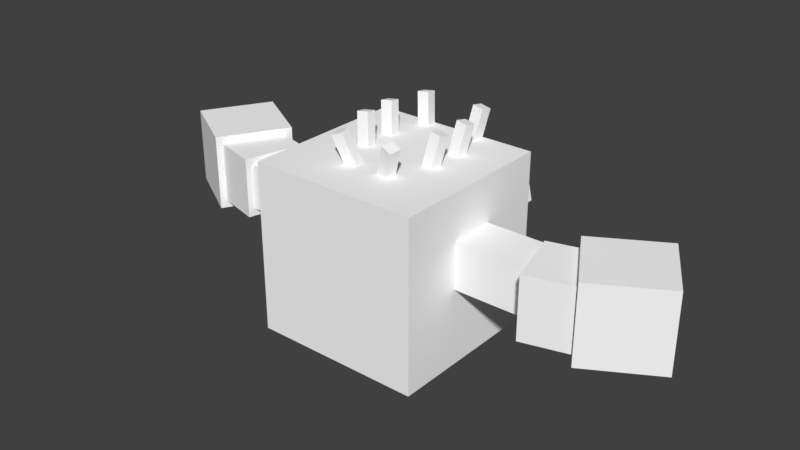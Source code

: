 # Source: geodude_alola.blend  (saved by Blender 2.78.0; exported with 4.5.12 LTS)
import bpy
from mathutils import Matrix  # noqa: F401  (used for matrix-valued properties, if any)

bpy.ops.wm.read_factory_settings(use_empty=True)
scene = bpy.context.scene
scene.name = 'Scene'

# ---- collections
col_collection_1 = bpy.data.collections.new('Collection 1'); scene.collection.children.link(col_collection_1)

# ---- materials (node trees are filled in below, after node groups)
mat_default = bpy.data.materials.new('Default')
mat_default.alpha_threshold = 0.0
mat_default.use_transparent_shadow = False
mat_default.diffuse_color = (1.0, 1.0, 1.0, 1.0)
mat_default.roughness = 0.5

# ---- material node trees

# ---- world
world_world = bpy.data.worlds.new('World'); scene.world = world_world
world_world.color = (0.05088, 0.05088, 0.05088)
world_world.use_sun_shadow = False
world_world.sun_shadow_jitter_overblur = 0.0
world_world.cycles.sampling_method = 'MANUAL'

# ---- meshes
me_head = bpy.data.meshes.new('head')
me_head.from_pydata([(0.6635, 0.6635, -0.7246), (-0.6635, 0.6635, -0.7246), (-0.6635, 0.6635, 0.6024), (0.6635, 0.6635, 0.6024), (-0.6635, -0.6635, -0.7246), (0.6635, -0.6635, -0.7246), (0.6635, -0.6635, 0.6024), (-0.6635, -0.6635, 0.6024)], [], [(0, 1, 2, 3), (4, 5, 6, 7), (3, 2, 7, 6), (5, 4, 1, 0), (5, 0, 3, 6), (1, 4, 7, 2)])
me_head.polygons.foreach_set('use_smooth', [True] * 6)
_k = set([(0, 1), (0, 3), (0, 5), (1, 2), (1, 4), (2, 3), (2, 7), (3, 6), (4, 5), (4, 7), (5, 6), (6, 7)])
me_head.attributes.new('sharp_edge', 'BOOLEAN', 'EDGE').data.foreach_set('value', [ (min(e.vertices), max(e.vertices)) in _k for e in me_head.edges])
_uv = me_head.uv_layers.new(name='UVW')
_uv.uv.foreach_set('vector', [0.1719, 0.3125, 0.3438, 0.3125, 0.3438, 0.6562, 0.1719, 0.6562, 0.5156, 0.3125, 0.6875, 0.3125, 0.6875, 0.6562, 0.5156, 0.6562, 0.1719, 0.6562, 0.3438, 0.6562, 0.3438, 1.0, 0.1719, 1.0, 0.3438, 0.6562, 0.5156, 0.6562, 0.5156, 1.0, 0.3438, 1.0, 0.0, 0.3125, 0.1719, 0.3125, 0.1719, 0.6562, 0.0, 0.6562, 0.3438, 0.3125, 0.5156, 0.3125, 0.5156, 0.6562, 0.3438, 0.6562])
me_head.materials.append(mat_default)
me_head.use_remesh_preserve_volume = False
me_head.use_remesh_preserve_attributes = False
me_head.use_mirror_vertex_groups = False
me_head.update()
me_head.normals_split_custom_set([tuple(v) for v in zip(*[iter([0.0, 1.0, 1.692e-07, 0.0, 1.0, 1.692e-07, 0.0, 1.0, 1.692e-07, 0.0, 1.0, 1.692e-07, 0.0, -1.0, -1.692e-07, 0.0, -1.0, -1.692e-07, 0.0, -1.0, -1.692e-07, 0.0, -1.0, -1.692e-07, 0.0, -1.797e-07, 1.0, 0.0, -1.797e-07, 1.0, 0.0, -1.797e-07, 1.0, 0.0, -1.797e-07, 1.0, 0.0, 1.797e-07, -1.0, 0.0, 1.797e-07, -1.0, 0.0, 1.797e-07, -1.0, 0.0, 1.797e-07, -1.0, 1.0, -1.17e-08, 0.0, 1.0, -1.17e-08, 0.0, 1.0, -1.17e-08, 0.0, 1.0, -1.17e-08, 0.0, -1.0, -1.17e-08, 0.0, -1.0, -1.17e-08, 0.0, -1.0, -1.17e-08, 0.0, -1.0, -1.17e-08, 0.0])] * 3)])
me_leftarm = bpy.data.meshes.new('leftarm')
me_leftarm.from_pydata([(-0.02413, 0.181, -0.1214), (-0.748, 0.181, -0.1214), (-0.748, 0.181, 0.2405), (-0.02413, 0.181, 0.2405), (-0.748, -0.181, -0.1214), (-0.02413, -0.181, -0.1214), (-0.02413, -0.181, 0.2405), (-0.748, -0.181, 0.2405)], [], [(0, 1, 2, 3), (4, 5, 6, 7), (3, 2, 7, 6), (5, 4, 1, 0), (5, 0, 3, 6), (1, 4, 7, 2)])
me_leftarm.polygons.foreach_set('use_smooth', [True] * 6)
_k = set([(0, 1), (0, 3), (0, 5), (1, 2), (1, 4), (2, 3), (2, 7), (3, 6), (4, 5), (4, 7), (5, 6), (6, 7)])
me_leftarm.attributes.new('sharp_edge', 'BOOLEAN', 'EDGE').data.foreach_set('value', [ (min(e.vertices), max(e.vertices)) in _k for e in me_leftarm.edges])
_uv = me_leftarm.uv_layers.new(name='UVW')
_uv.uv.foreach_set('vector', [0.04688, 0.0, 0.1406, 0.0, 0.1406, 0.09375, 0.04688, 0.09375, 0.1875, 0.0, 0.2812, 0.0, 0.2812, 0.09375, 0.1875, 0.09375, 0.04688, 0.09375, 0.1406, 0.09375, 0.1406, 0.1875, 0.04688, 0.1875, 0.1406, 0.09375, 0.2344, 0.09375, 0.2344, 0.1875, 0.1406, 0.1875, 0.0, 0.0, 0.04688, 0.0, 0.04688, 0.09375, 0.0, 0.09375, 0.1406, 0.0, 0.1875, 0.0, 0.1875, 0.09375, 0.1406, 0.09375])
me_leftarm.materials.append(mat_default)
me_leftarm.use_remesh_preserve_volume = False
me_leftarm.use_remesh_preserve_attributes = False
me_leftarm.use_mirror_vertex_groups = False
me_leftarm.update()
me_leftarm.normals_split_custom_set([tuple(v) for v in zip(*[iter([0.0, 1.0, 1.706e-07, 0.0, 1.0, 1.706e-07, 0.0, 1.0, 1.706e-07, 0.0, 1.0, 1.706e-07, 0.0, -1.0, -1.706e-07, 0.0, -1.0, -1.706e-07, 0.0, -1.0, -1.706e-07, 0.0, -1.0, -1.706e-07, 0.0, -1.647e-07, 1.0, 0.0, -1.647e-07, 1.0, 0.0, -1.647e-07, 1.0, 0.0, -1.647e-07, 1.0, 0.0, 1.647e-07, -1.0, 0.0, 1.647e-07, -1.0, 0.0, 1.647e-07, -1.0, 0.0, 1.647e-07, -1.0, 1.0, 3.24e-09, 0.0, 1.0, 3.24e-09, 0.0, 1.0, 3.24e-09, 0.0, 1.0, 3.24e-09, 0.0, -1.0, 1.128e-07, 0.0, -1.0, 1.128e-07, 0.0, -1.0, 1.128e-07, 0.0, -1.0, 1.128e-07, 0.0])] * 3)])
me_leftarm2 = bpy.data.meshes.new('leftarm2')
me_leftarm2.from_pydata([(-1.144, 0.2331, -0.1817), (-1.61, 0.358, -0.1817), (-1.61, 0.358, 0.3008), (-1.144, 0.2331, 0.3008), (-1.735, -0.1082, -0.1817), (-1.269, -0.2331, -0.1817), (-1.269, -0.2331, 0.3008), (-1.735, -0.1082, 0.3008)], [], [(0, 1, 2, 3), (4, 5, 6, 7), (3, 2, 7, 6), (5, 4, 1, 0), (5, 0, 3, 6), (1, 4, 7, 2)])
me_leftarm2.polygons.foreach_set('use_smooth', [True] * 6)
_k = set([(0, 1), (0, 3), (0, 5), (1, 2), (1, 4), (2, 3), (2, 7), (3, 6), (4, 5), (4, 7), (5, 6), (6, 7)])
me_leftarm2.attributes.new('sharp_edge', 'BOOLEAN', 'EDGE').data.foreach_set('value', [ (min(e.vertices), max(e.vertices)) in _k for e in me_leftarm2.edges])
_uv = me_leftarm2.uv_layers.new(name='UVW')
_uv.uv.foreach_set('vector', [0.3438, 0.0, 0.4062, 0.0, 0.4062, 0.125, 0.3438, 0.125, 0.4688, 0.0, 0.5312, 0.0, 0.5312, 0.125, 0.4688, 0.125, 0.3438, 0.125, 0.4062, 0.125, 0.4062, 0.25, 0.3438, 0.25, 0.4062, 0.125, 0.4688, 0.125, 0.4688, 0.25, 0.4062, 0.25, 0.2812, 0.0, 0.3438, 0.0, 0.3438, 0.125, 0.2812, 0.125, 0.4062, 0.0, 0.4688, 0.0, 0.4688, 0.125, 0.4062, 0.125])
me_leftarm2.materials.append(mat_default)
me_leftarm2.use_remesh_preserve_volume = False
me_leftarm2.use_remesh_preserve_attributes = False
me_leftarm2.use_mirror_vertex_groups = False
me_leftarm2.update()
me_leftarm2.normals_split_custom_set([tuple(v) for v in zip(*[iter([0.2588, 0.9659, 1.92e-07, 0.2588, 0.9659, 1.92e-07, 0.2588, 0.9659, 1.92e-07, 0.2588, 0.9659, 1.92e-07, -0.2588, -0.9659, -1.6e-07, -0.2588, -0.9659, -1.6e-07, -0.2588, -0.9659, -1.6e-07, -0.2588, -0.9659, -1.6e-07, -1.12e-07, -1.571e-07, 1.0, -1.12e-07, -1.571e-07, 1.0, -1.12e-07, -1.571e-07, 1.0, -1.12e-07, -1.571e-07, 1.0, 3.999e-08, 1.76e-07, -1.0, 3.999e-08, 1.76e-07, -1.0, 3.999e-08, 1.76e-07, -1.0, 3.999e-08, 1.76e-07, -1.0, 0.9659, -0.2588, -3.996e-08, 0.9659, -0.2588, -3.996e-08, 0.9659, -0.2588, -3.996e-08, 0.9659, -0.2588, -3.996e-08, -0.9659, 0.2588, 4.399e-08, -0.9659, 0.2588, 4.399e-08, -0.9659, 0.2588, 4.399e-08, -0.9659, 0.2588, 4.399e-08])] * 3)])
me_lefthand = bpy.data.meshes.new('lefthand')
me_lefthand.from_pydata([(-1.347, 0.3393, -0.2421), (-1.869, 0.6409, -0.2421), (-1.869, 0.6409, 0.3612), (-1.347, 0.3393, 0.3612), (-2.171, 0.1185, -0.2421), (-1.649, -0.1831, -0.2421), (-1.649, -0.1831, 0.3612), (-2.171, 0.1185, 0.3612)], [], [(0, 1, 2, 3), (4, 5, 6, 7), (3, 2, 7, 6), (5, 4, 1, 0), (5, 0, 3, 6), (1, 4, 7, 2)])
me_lefthand.polygons.foreach_set('use_smooth', [True] * 6)
_k = set([(0, 1), (0, 3), (0, 5), (1, 2), (1, 4), (2, 3), (2, 7), (3, 6), (4, 5), (4, 7), (5, 6), (6, 7)])
me_lefthand.attributes.new('sharp_edge', 'BOOLEAN', 'EDGE').data.foreach_set('value', [ (min(e.vertices), max(e.vertices)) in _k for e in me_lefthand.edges])
_uv = me_lefthand.uv_layers.new(name='UVW')
_uv.uv.foreach_set('vector', [0.7656, 0.6875, 0.8438, 0.6875, 0.8438, 0.8438, 0.7656, 0.8438, 0.9219, 0.6875, 1.0, 0.6875, 1.0, 0.8438, 0.9219, 0.8438, 0.7656, 0.8438, 0.8438, 0.8438, 0.8438, 1.0, 0.7656, 1.0, 0.8438, 0.8438, 0.9219, 0.8438, 0.9219, 1.0, 0.8438, 1.0, 0.6875, 0.6875, 0.7656, 0.6875, 0.7656, 0.8438, 0.6875, 0.8438, 0.8438, 0.6875, 0.9219, 0.6875, 0.9219, 0.8438, 0.8438, 0.8438])
me_lefthand.materials.append(mat_default)
me_lefthand.use_remesh_preserve_volume = False
me_lefthand.use_remesh_preserve_attributes = False
me_lefthand.use_mirror_vertex_groups = False
me_lefthand.update()
me_lefthand.normals_split_custom_set([tuple(v) for v in zip(*[iter([0.5, 0.866, 1.638e-07, 0.5, 0.866, 1.638e-07, 0.5, 0.866, 1.638e-07, 0.5, 0.866, 1.638e-07, -0.5, -0.866, -1.433e-07, -0.5, -0.866, -1.433e-07, -0.5, -0.866, -1.433e-07, -0.5, -0.866, -1.433e-07, 6.143e-08, -1.778e-07, 1.0, 6.143e-08, -1.778e-07, 1.0, 6.143e-08, -1.778e-07, 1.0, 6.143e-08, -1.778e-07, 1.0, 0.0, 1.654e-07, -1.0, 0.0, 1.654e-07, -1.0, 0.0, 1.654e-07, -1.0, 0.0, 1.654e-07, -1.0, 0.866, -0.5, -7.678e-08, 0.866, -0.5, -7.678e-08, 0.866, -0.5, -7.678e-08, 0.866, -0.5, -7.678e-08, -0.866, 0.5, 8.19e-08, -0.866, 0.5, 8.19e-08, -0.866, 0.5, 8.19e-08, -0.866, 0.5, 8.19e-08])] * 3)])
me_rightarm = bpy.data.meshes.new('rightarm')
me_rightarm.from_pydata([(0.748, 0.181, -0.1214), (0.02413, 0.181, -0.1214), (0.02413, 0.181, 0.2405), (0.748, 0.181, 0.2405), (0.02413, -0.181, -0.1214), (0.748, -0.181, -0.1214), (0.748, -0.181, 0.2405), (0.02413, -0.181, 0.2405)], [], [(0, 1, 2, 3), (4, 5, 6, 7), (3, 2, 7, 6), (5, 4, 1, 0), (5, 0, 3, 6), (1, 4, 7, 2)])
me_rightarm.polygons.foreach_set('use_smooth', [True] * 6)
_k = set([(0, 1), (0, 3), (0, 5), (1, 2), (1, 4), (2, 3), (2, 7), (3, 6), (4, 5), (4, 7), (5, 6), (6, 7)])
me_rightarm.attributes.new('sharp_edge', 'BOOLEAN', 'EDGE').data.foreach_set('value', [ (min(e.vertices), max(e.vertices)) in _k for e in me_rightarm.edges])
_uv = me_rightarm.uv_layers.new(name='UVW')
_uv.uv.foreach_set('vector', [0.1406, 0.0, 0.04688, 0.0, 0.04688, 0.09375, 0.1406, 0.09375, 0.2812, 0.0, 0.1875, 0.0, 0.1875, 0.09375, 0.2812, 0.09375, 0.1406, 0.09375, 0.04688, 0.09375, 0.04688, 0.1875, 0.1406, 0.1875, 0.2344, 0.09375, 0.1406, 0.09375, 0.1406, 0.1875, 0.2344, 0.1875, 0.1875, 0.0, 0.1406, 0.0, 0.1406, 0.09375, 0.1875, 0.09375, 0.04688, 0.0, 0.0, 0.0, 0.0, 0.09375, 0.04688, 0.09375])
me_rightarm.materials.append(mat_default)
me_rightarm.use_remesh_preserve_volume = False
me_rightarm.use_remesh_preserve_attributes = False
me_rightarm.use_mirror_vertex_groups = False
me_rightarm.update()
me_rightarm.normals_split_custom_set([tuple(v) for v in zip(*[iter([0.0, 1.0, 1.706e-07, 0.0, 1.0, 1.706e-07, 0.0, 1.0, 1.706e-07, 0.0, 1.0, 1.706e-07, 0.0, -1.0, -1.706e-07, 0.0, -1.0, -1.706e-07, 0.0, -1.0, -1.706e-07, 0.0, -1.0, -1.706e-07, 0.0, -1.647e-07, 1.0, 0.0, -1.647e-07, 1.0, 0.0, -1.647e-07, 1.0, 0.0, -1.647e-07, 1.0, 0.0, 1.647e-07, -1.0, 0.0, 1.647e-07, -1.0, 0.0, 1.647e-07, -1.0, 0.0, 1.647e-07, -1.0, 1.0, 1.128e-07, 0.0, 1.0, 1.128e-07, 0.0, 1.0, 1.128e-07, 0.0, 1.0, 1.128e-07, 0.0, -1.0, 3.24e-09, 0.0, -1.0, 3.24e-09, 0.0, -1.0, 3.24e-09, 0.0, -1.0, 3.24e-09, 0.0])] * 3)])
me_rightarm2 = bpy.data.meshes.new('rightarm2')
me_rightarm2.from_pydata([(1.627, 0.2331, -0.1817), (1.16, 0.1082, -0.1817), (1.16, 0.1082, 0.3008), (1.627, 0.2331, 0.3008), (1.285, -0.358, -0.1817), (1.751, -0.2331, -0.1817), (1.751, -0.2331, 0.3008), (1.285, -0.358, 0.3008)], [], [(0, 1, 2, 3), (4, 5, 6, 7), (3, 2, 7, 6), (5, 4, 1, 0), (5, 0, 3, 6), (1, 4, 7, 2)])
me_rightarm2.polygons.foreach_set('use_smooth', [True] * 6)
_k = set([(0, 1), (0, 3), (0, 5), (1, 2), (1, 4), (2, 3), (2, 7), (3, 6), (4, 5), (4, 7), (5, 6), (6, 7)])
me_rightarm2.attributes.new('sharp_edge', 'BOOLEAN', 'EDGE').data.foreach_set('value', [ (min(e.vertices), max(e.vertices)) in _k for e in me_rightarm2.edges])
_uv = me_rightarm2.uv_layers.new(name='UVW')
_uv.uv.foreach_set('vector', [0.3438, 0.0, 0.4062, 0.0, 0.4062, 0.125, 0.3438, 0.125, 0.4688, 0.0, 0.5312, 0.0, 0.5312, 0.125, 0.4688, 0.125, 0.3438, 0.125, 0.4062, 0.125, 0.4062, 0.25, 0.3438, 0.25, 0.4062, 0.125, 0.4688, 0.125, 0.4688, 0.25, 0.4062, 0.25, 0.2812, 0.0, 0.3438, 0.0, 0.3438, 0.125, 0.2812, 0.125, 0.4062, 0.0, 0.4688, 0.0, 0.4688, 0.125, 0.4062, 0.125])
me_rightarm2.materials.append(mat_default)
me_rightarm2.use_remesh_preserve_volume = False
me_rightarm2.use_remesh_preserve_attributes = False
me_rightarm2.use_mirror_vertex_groups = False
me_rightarm2.update()
me_rightarm2.normals_split_custom_set([tuple(v) for v in zip(*[iter([-0.2588, 0.9659, 1.6e-07, -0.2588, 0.9659, 1.6e-07, -0.2588, 0.9659, 1.6e-07, -0.2588, 0.9659, 1.6e-07, 0.2588, -0.9659, -1.28e-07, 0.2588, -0.9659, -1.28e-07, 0.2588, -0.9659, -1.28e-07, 0.2588, -0.9659, -1.28e-07, 6.399e-08, -1.571e-07, 1.0, 6.399e-08, -1.571e-07, 1.0, 6.399e-08, -1.571e-07, 1.0, 6.399e-08, -1.571e-07, 1.0, 2.4e-08, 1.76e-07, -1.0, 2.4e-08, 1.76e-07, -1.0, 2.4e-08, 1.76e-07, -1.0, 2.4e-08, 1.76e-07, -1.0, 0.9659, 0.2588, 3.996e-08, 0.9659, 0.2588, 3.996e-08, 0.9659, 0.2588, 3.996e-08, 0.9659, 0.2588, 3.996e-08, -0.9659, -0.2588, -4.399e-08, -0.9659, -0.2588, -4.399e-08, -0.9659, -0.2588, -4.399e-08, -0.9659, -0.2588, -4.399e-08])] * 3)])
me_righthand = bpy.data.meshes.new('righthand')
me_righthand.from_pydata([(1.886, 0.516, -0.2421), (1.363, 0.2144, -0.2421), (1.363, 0.2144, 0.3612), (1.886, 0.516, 0.3612), (1.665, -0.308, -0.2421), (2.187, -0.00643, -0.2421), (2.187, -0.00643, 0.3612), (1.665, -0.308, 0.3612)], [], [(0, 1, 2, 3), (4, 5, 6, 7), (3, 2, 7, 6), (5, 4, 1, 0), (5, 0, 3, 6), (1, 4, 7, 2)])
me_righthand.polygons.foreach_set('use_smooth', [True] * 6)
_k = set([(0, 1), (0, 3), (0, 5), (1, 2), (1, 4), (2, 3), (2, 7), (3, 6), (4, 5), (4, 7), (5, 6), (6, 7)])
me_righthand.attributes.new('sharp_edge', 'BOOLEAN', 'EDGE').data.foreach_set('value', [ (min(e.vertices), max(e.vertices)) in _k for e in me_righthand.edges])
_uv = me_righthand.uv_layers.new(name='UVW')
_uv.uv.foreach_set('vector', [0.7656, 0.6875, 0.8438, 0.6875, 0.8438, 0.8438, 0.7656, 0.8438, 0.9219, 0.6875, 1.0, 0.6875, 1.0, 0.8438, 0.9219, 0.8438, 0.7656, 0.8438, 0.8438, 0.8438, 0.8438, 1.0, 0.7656, 1.0, 0.8438, 0.8438, 0.9219, 0.8438, 0.9219, 1.0, 0.8438, 1.0, 0.6875, 0.6875, 0.7656, 0.6875, 0.7656, 0.8438, 0.6875, 0.8438, 0.8438, 0.6875, 0.9219, 0.6875, 0.9219, 0.8438, 0.8438, 0.8438])
me_righthand.materials.append(mat_default)
me_righthand.use_remesh_preserve_volume = False
me_righthand.use_remesh_preserve_attributes = False
me_righthand.use_mirror_vertex_groups = False
me_righthand.update()
me_righthand.normals_split_custom_set([tuple(v) for v in zip(*[iter([-0.5, 0.866, 1.638e-07, -0.5, 0.866, 1.638e-07, -0.5, 0.866, 1.638e-07, -0.5, 0.866, 1.638e-07, 0.5, -0.866, -1.433e-07, 0.5, -0.866, -1.433e-07, 0.5, -0.866, -1.433e-07, 0.5, -0.866, -1.433e-07, 2.048e-08, -1.778e-07, 1.0, 2.048e-08, -1.778e-07, 1.0, 2.048e-08, -1.778e-07, 1.0, 2.048e-08, -1.778e-07, 1.0, 2.048e-08, 1.609e-07, -1.0, 2.048e-08, 1.609e-07, -1.0, 2.048e-08, 1.609e-07, -1.0, 2.048e-08, 1.609e-07, -1.0, 0.866, 0.5, 8.19e-08, 0.866, 0.5, 8.19e-08, 0.866, 0.5, 8.19e-08, 0.866, 0.5, 8.19e-08, -0.866, -0.5, -8.19e-08, -0.866, -0.5, -8.19e-08, -0.866, -0.5, -8.19e-08, -0.866, -0.5, -8.19e-08])] * 3)])
me_stone = bpy.data.meshes.new('stone')
me_stone.from_pydata([(-0.07007, -0.06124, -0.1213), (-0.02661, -0.0142, 0.1498), (0.01867, -0.07177, -0.1337), (0.06213, -0.02473, 0.1374), (0.02661, 0.0142, -0.1498), (0.07007, 0.06124, 0.1213), (-0.06213, 0.02473, -0.1374), (-0.01867, 0.07177, 0.1337), (-0.3857, -0.06124, -0.1213), (-0.4291, -0.0142, 0.1498), (-0.4744, -0.07177, -0.1337), (-0.5179, -0.02473, 0.1374), (-0.4824, 0.0142, -0.1498), (-0.5258, 0.06124, 0.1213), (-0.3936, 0.02473, -0.1374), (-0.4371, 0.07177, 0.1337)], [], [(2, 3, 1, 0), (4, 5, 3, 2), (6, 7, 5, 4), (0, 1, 7, 6), (3, 5, 7, 1), (4, 2, 0, 6), (9, 11, 10, 8), (11, 13, 12, 10), (13, 15, 14, 12), (15, 9, 8, 14), (15, 13, 11, 9), (8, 10, 12, 14)])
me_stone.polygons.foreach_set('use_smooth', [True] * 12)
_k = set([(0, 1), (0, 2), (0, 6), (1, 3), (1, 7), (2, 3), (2, 4), (3, 5), (4, 5), (4, 6), (5, 7), (6, 7), (8, 9), (8, 10), (8, 14), (9, 11), (9, 15), (10, 11), (10, 12), (11, 13), (12, 13), (12, 14), (13, 15), (14, 15)])
me_stone.attributes.new('sharp_edge', 'BOOLEAN', 'EDGE').data.foreach_set('value', [ (min(e.vertices), max(e.vertices)) in _k for e in me_stone.edges])
_uv = me_stone.uv_layers.new(name='UVW')
_uv.uv.foreach_set('vector', [0.9645, 0.5277, 0.9645, 0.5817, 0.9105, 0.5817, 0.9105, 0.5277, 0.9645, 0.5277, 0.9645, 0.5817, 0.9105, 0.5817, 0.9105, 0.5277, 0.9645, 0.5277, 0.9645, 0.5817, 0.9105, 0.5817, 0.9105, 0.5277, 0.9645, 0.5277, 0.9645, 0.5817, 0.9105, 0.5817, 0.9105, 0.5277, 0.9645, 0.5277, 0.9645, 0.5817, 0.9105, 0.5817, 0.9105, 0.5277, 0.9645, 0.5277, 0.9645, 0.5817, 0.9105, 0.5817, 0.9105, 0.5277, 0.9105, 0.5817, 0.9645, 0.5817, 0.9645, 0.5277, 0.9105, 0.5277, 0.9105, 0.5817, 0.9645, 0.5817, 0.9645, 0.5277, 0.9105, 0.5277, 0.9105, 0.5817, 0.9645, 0.5817, 0.9645, 0.5277, 0.9105, 0.5277, 0.9105, 0.5817, 0.9645, 0.5817, 0.9645, 0.5277, 0.9105, 0.5277, 0.9105, 0.5817, 0.9645, 0.5817, 0.9645, 0.5277, 0.9105, 0.5277, 0.9105, 0.5817, 0.9645, 0.5817, 0.9645, 0.5277, 0.9105, 0.5277])
me_stone.materials.append(mat_default)
me_stone.use_remesh_preserve_volume = False
me_stone.use_remesh_preserve_attributes = False
me_stone.use_mirror_vertex_groups = False
me_stone.update()
me_stone.normals_split_custom_set([tuple(v) for v in zip(*[iter([-0.09035, -0.9787, 0.1843, -0.09035, -0.9787, 0.1843, -0.09035, -0.9787, 0.1843, -0.09035, -0.9787, 0.1843, 0.9836, -0.1167, -0.1375, 0.9836, -0.1167, -0.1375, 0.9836, -0.1167, -0.1375, 0.9836, -0.1167, -0.1375, 0.09035, 0.9787, -0.1843, 0.09035, 0.9787, -0.1843, 0.09035, 0.9787, -0.1843, 0.09035, 0.9787, -0.1843, -0.9836, 0.1167, 0.1375, -0.9836, 0.1167, 0.1375, -0.9836, 0.1167, 0.1375, -0.9836, 0.1167, 0.1375, 0.156, 0.1689, 0.9732, 0.156, 0.1689, 0.9732, 0.156, 0.1689, 0.9732, 0.156, 0.1689, 0.9732, -0.156, -0.1689, -0.9732, -0.156, -0.1689, -0.9732, -0.156, -0.1689, -0.9732, -0.156, -0.1689, -0.9732, 0.09035, -0.9787, 0.1843, 0.09035, -0.9787, 0.1843, 0.09035, -0.9787, 0.1843, 0.09035, -0.9787, 0.1843, -0.9836, -0.1167, -0.1375, -0.9836, -0.1167, -0.1375, -0.9836, -0.1167, -0.1375, -0.9836, -0.1167, -0.1375, -0.09035, 0.9787, -0.1843, -0.09035, 0.9787, -0.1843, -0.09035, 0.9787, -0.1843, -0.09035, 0.9787, -0.1843, 0.9836, 0.1167, 0.1375, 0.9836, 0.1167, 0.1375, 0.9836, 0.1167, 0.1375, 0.9836, 0.1167, 0.1375, -0.156, 0.1689, 0.9732, -0.156, 0.1689, 0.9732, -0.156, 0.1689, 0.9732, -0.156, 0.1689, 0.9732, 0.156, -0.1689, -0.9732, 0.156, -0.1689, -0.9732, 0.156, -0.1689, -0.9732, 0.156, -0.1689, -0.9732])] * 3)])
me_untitled_007 = bpy.data.meshes.new('Untitled.007')
me_untitled_007.from_pydata([(-0.09638, -0.009759, -0.1182), (-0.004734, -0.06219, 0.1395), (-0.0132, -0.0231, -0.1505), (0.07845, -0.07553, 0.1073), (0.004734, 0.06219, -0.1395), (0.09638, 0.009759, 0.1182), (-0.07845, 0.07553, -0.1073), (0.0132, 0.0231, 0.1505), (-0.2621, -0.009759, -0.1182), (-0.3538, -0.06219, 0.1395), (-0.3453, -0.0231, -0.1505), (-0.437, -0.07553, 0.1073), (-0.3632, 0.06219, -0.1395), (-0.4549, 0.009759, 0.1182), (-0.2801, 0.07553, -0.1073), (-0.3717, 0.0231, 0.1505)], [], [(2, 3, 1, 0), (4, 5, 3, 2), (6, 7, 5, 4), (0, 1, 7, 6), (3, 5, 7, 1), (4, 2, 0, 6), (9, 11, 10, 8), (11, 13, 12, 10), (13, 15, 14, 12), (15, 9, 8, 14), (15, 13, 11, 9), (8, 10, 12, 14)])
me_untitled_007.polygons.foreach_set('use_smooth', [True] * 12)
_k = set([(0, 1), (0, 2), (0, 6), (1, 3), (1, 7), (2, 3), (2, 4), (3, 5), (4, 5), (4, 6), (5, 7), (6, 7), (8, 9), (8, 10), (8, 14), (9, 11), (9, 15), (10, 11), (10, 12), (11, 13), (12, 13), (12, 14), (13, 15), (14, 15)])
me_untitled_007.attributes.new('sharp_edge', 'BOOLEAN', 'EDGE').data.foreach_set('value', [ (min(e.vertices), max(e.vertices)) in _k for e in me_untitled_007.edges])
_uv = me_untitled_007.uv_layers.new(name='UVW')
_uv.uv.foreach_set('vector', [0.9745, 0.5235, 0.9745, 0.6015, 0.8966, 0.6015, 0.8966, 0.5235, 0.9745, 0.5235, 0.9745, 0.6015, 0.8966, 0.6015, 0.8966, 0.5235, 0.9745, 0.5235, 0.9745, 0.6015, 0.8966, 0.6015, 0.8966, 0.5235, 0.9745, 0.5235, 0.9745, 0.6015, 0.8966, 0.6015, 0.8966, 0.5235, 0.9745, 0.5235, 0.9745, 0.6015, 0.8966, 0.6015, 0.8966, 0.5235, 0.9745, 0.5235, 0.9745, 0.6015, 0.8966, 0.6015, 0.8966, 0.5235, 0.8966, 0.6015, 0.9745, 0.6015, 0.9745, 0.5235, 0.8966, 0.5235, 0.8966, 0.6015, 0.9745, 0.6015, 0.9745, 0.5235, 0.8966, 0.5235, 0.8966, 0.6015, 0.9745, 0.6015, 0.9745, 0.5235, 0.8966, 0.5235, 0.8966, 0.6015, 0.9745, 0.6015, 0.9745, 0.5235, 0.8966, 0.5235, 0.8966, 0.6015, 0.9745, 0.6015, 0.9745, 0.5235, 0.8966, 0.5235, 0.8966, 0.6015, 0.9745, 0.6015, 0.9745, 0.5235, 0.8966, 0.5235])
me_untitled_007.materials.append(mat_default)
me_untitled_007.use_remesh_preserve_volume = False
me_untitled_007.use_remesh_preserve_attributes = False
me_untitled_007.use_mirror_vertex_groups = False
me_untitled_007.update()
me_untitled_007.normals_split_custom_set([tuple(v) for v in zip(*[iter([-0.2042, -0.9709, -0.1249, -0.2042, -0.9709, -0.1249, -0.2042, -0.9709, -0.1249, -0.2042, -0.9709, -0.1249, 0.922, -0.1479, -0.3579, 0.922, -0.1479, -0.3579, 0.922, -0.1479, -0.3579, 0.922, -0.1479, -0.3579, 0.2042, 0.9709, 0.1249, 0.2042, 0.9709, 0.1249, 0.2042, 0.9709, 0.1249, 0.2042, 0.9709, 0.1249, -0.922, 0.1479, 0.3579, -0.922, 0.1479, 0.3579, -0.922, 0.1479, 0.3579, -0.922, 0.1479, 0.3579, 0.329, -0.1882, 0.9254, 0.329, -0.1882, 0.9254, 0.329, -0.1882, 0.9254, 0.329, -0.1882, 0.9254, -0.329, 0.1882, -0.9254, -0.329, 0.1882, -0.9254, -0.329, 0.1882, -0.9254, -0.329, 0.1882, -0.9254, 0.2042, -0.9709, -0.1249, 0.2042, -0.9709, -0.1249, 0.2042, -0.9709, -0.1249, 0.2042, -0.9709, -0.1249, -0.922, -0.1479, -0.3579, -0.922, -0.1479, -0.3579, -0.922, -0.1479, -0.3579, -0.922, -0.1479, -0.3579, -0.2042, 0.9709, 0.1249, -0.2042, 0.9709, 0.1249, -0.2042, 0.9709, 0.1249, -0.2042, 0.9709, 0.1249, 0.922, 0.1479, 0.3579, 0.922, 0.1479, 0.3579, 0.922, 0.1479, 0.3579, 0.922, 0.1479, 0.3579, -0.329, -0.1882, 0.9254, -0.329, -0.1882, 0.9254, -0.329, -0.1882, 0.9254, -0.329, -0.1882, 0.9254, 0.329, 0.1882, -0.9254, 0.329, 0.1882, -0.9254, 0.329, 0.1882, -0.9254, 0.329, 0.1882, -0.9254])] * 3)])
me_untitled_002 = bpy.data.meshes.new('Untitled.002')
me_untitled_002.from_pydata([(-0.07007, -0.06124, -0.1213), (-0.02661, -0.0142, 0.1498), (0.01867, -0.07177, -0.1337), (0.06213, -0.02473, 0.1374), (0.02661, 0.0142, -0.1498), (0.07007, 0.06124, 0.1213), (-0.06213, 0.02473, -0.1374), (-0.01867, 0.07177, 0.1337), (-0.537, -0.06124, -0.1213), (-0.5805, -0.0142, 0.1498), (-0.6257, -0.07177, -0.1337), (-0.6692, -0.02473, 0.1374), (-0.6337, 0.0142, -0.1498), (-0.6771, 0.06124, 0.1213), (-0.5449, 0.02473, -0.1374), (-0.5884, 0.07177, 0.1337)], [], [(2, 3, 1, 0), (4, 5, 3, 2), (6, 7, 5, 4), (0, 1, 7, 6), (3, 5, 7, 1), (4, 2, 0, 6), (9, 11, 10, 8), (11, 13, 12, 10), (13, 15, 14, 12), (15, 9, 8, 14), (15, 13, 11, 9), (8, 10, 12, 14)])
me_untitled_002.polygons.foreach_set('use_smooth', [True] * 12)
_k = set([(0, 1), (0, 2), (0, 6), (1, 3), (1, 7), (2, 3), (2, 4), (3, 5), (4, 5), (4, 6), (5, 7), (6, 7), (8, 9), (8, 10), (8, 14), (9, 11), (9, 15), (10, 11), (10, 12), (11, 13), (12, 13), (12, 14), (13, 15), (14, 15)])
me_untitled_002.attributes.new('sharp_edge', 'BOOLEAN', 'EDGE').data.foreach_set('value', [ (min(e.vertices), max(e.vertices)) in _k for e in me_untitled_002.edges])
_uv = me_untitled_002.uv_layers.new(name='UVW')
_uv.uv.foreach_set('vector', [0.9705, 0.5256, 0.9705, 0.5838, 0.9123, 0.5838, 0.9123, 0.5256, 0.9705, 0.5256, 0.9705, 0.5838, 0.9123, 0.5838, 0.9123, 0.5256, 0.9705, 0.5256, 0.9705, 0.5838, 0.9123, 0.5838, 0.9123, 0.5256, 0.9705, 0.5256, 0.9705, 0.5838, 0.9123, 0.5838, 0.9123, 0.5256, 0.9705, 0.5256, 0.9705, 0.5838, 0.9123, 0.5838, 0.9123, 0.5256, 0.9705, 0.5256, 0.9705, 0.5838, 0.9123, 0.5838, 0.9123, 0.5256, 0.9123, 0.5838, 0.9705, 0.5838, 0.9705, 0.5256, 0.9123, 0.5256, 0.9123, 0.5838, 0.9705, 0.5838, 0.9705, 0.5256, 0.9123, 0.5256, 0.9123, 0.5838, 0.9705, 0.5838, 0.9705, 0.5256, 0.9123, 0.5256, 0.9123, 0.5838, 0.9705, 0.5838, 0.9705, 0.5256, 0.9123, 0.5256, 0.9123, 0.5838, 0.9705, 0.5838, 0.9705, 0.5256, 0.9123, 0.5256, 0.9123, 0.5838, 0.9705, 0.5838, 0.9705, 0.5256, 0.9123, 0.5256])
me_untitled_002.materials.append(mat_default)
me_untitled_002.use_remesh_preserve_volume = False
me_untitled_002.use_remesh_preserve_attributes = False
me_untitled_002.use_mirror_vertex_groups = False
me_untitled_002.update()
me_untitled_002.normals_split_custom_set([tuple(v) for v in zip(*[iter([-0.09035, -0.9787, 0.1843, -0.09035, -0.9787, 0.1843, -0.09035, -0.9787, 0.1843, -0.09035, -0.9787, 0.1843, 0.9836, -0.1167, -0.1375, 0.9836, -0.1167, -0.1375, 0.9836, -0.1167, -0.1375, 0.9836, -0.1167, -0.1375, 0.09035, 0.9787, -0.1843, 0.09035, 0.9787, -0.1843, 0.09035, 0.9787, -0.1843, 0.09035, 0.9787, -0.1843, -0.9836, 0.1167, 0.1375, -0.9836, 0.1167, 0.1375, -0.9836, 0.1167, 0.1375, -0.9836, 0.1167, 0.1375, 0.156, 0.1689, 0.9732, 0.156, 0.1689, 0.9732, 0.156, 0.1689, 0.9732, 0.156, 0.1689, 0.9732, -0.156, -0.1689, -0.9732, -0.156, -0.1689, -0.9732, -0.156, -0.1689, -0.9732, -0.156, -0.1689, -0.9732, 0.09035, -0.9787, 0.1843, 0.09035, -0.9787, 0.1843, 0.09035, -0.9787, 0.1843, 0.09035, -0.9787, 0.1843, -0.9836, -0.1167, -0.1375, -0.9836, -0.1167, -0.1375, -0.9836, -0.1167, -0.1375, -0.9836, -0.1167, -0.1375, -0.09035, 0.9787, -0.1843, -0.09035, 0.9787, -0.1843, -0.09035, 0.9787, -0.1843, -0.09035, 0.9787, -0.1843, 0.9836, 0.1167, 0.1375, 0.9836, 0.1167, 0.1375, 0.9836, 0.1167, 0.1375, 0.9836, 0.1167, 0.1375, -0.156, 0.1689, 0.9732, -0.156, 0.1689, 0.9732, -0.156, 0.1689, 0.9732, -0.156, 0.1689, 0.9732, 0.156, -0.1689, -0.9732, 0.156, -0.1689, -0.9732, 0.156, -0.1689, -0.9732, 0.156, -0.1689, -0.9732])] * 3)])
me_untitled_001 = bpy.data.meshes.new('Untitled.001')
me_untitled_001.from_pydata([(-0.07007, -0.06124, -0.1213), (-0.02661, -0.0142, 0.1498), (0.01867, -0.07177, -0.1337), (0.06213, -0.02473, 0.1374), (0.02661, 0.0142, -0.1498), (0.07007, 0.06124, 0.1213), (-0.06213, 0.02473, -0.1374), (-0.01867, 0.07177, 0.1337), (-0.5616, -0.06124, -0.1213), (-0.6051, -0.0142, 0.1498), (-0.6504, -0.07177, -0.1337), (-0.6938, -0.02473, 0.1374), (-0.6583, 0.0142, -0.1498), (-0.7018, 0.06124, 0.1213), (-0.5696, 0.02473, -0.1374), (-0.613, 0.07177, 0.1337)], [], [(2, 3, 1, 0), (4, 5, 3, 2), (6, 7, 5, 4), (0, 1, 7, 6), (3, 5, 7, 1), (4, 2, 0, 6), (9, 11, 10, 8), (11, 13, 12, 10), (13, 15, 14, 12), (15, 9, 8, 14), (15, 13, 11, 9), (8, 10, 12, 14)])
me_untitled_001.polygons.foreach_set('use_smooth', [True] * 12)
_k = set([(0, 1), (0, 2), (0, 6), (1, 3), (1, 7), (2, 3), (2, 4), (3, 5), (4, 5), (4, 6), (5, 7), (6, 7), (8, 9), (8, 10), (8, 14), (9, 11), (9, 15), (10, 11), (10, 12), (11, 13), (12, 13), (12, 14), (13, 15), (14, 15)])
me_untitled_001.attributes.new('sharp_edge', 'BOOLEAN', 'EDGE').data.foreach_set('value', [ (min(e.vertices), max(e.vertices)) in _k for e in me_untitled_001.edges])
_uv = me_untitled_001.uv_layers.new(name='UVW')
_uv.uv.foreach_set('vector', [0.9542, 0.5614, 0.9542, 0.6026, 0.913, 0.6026, 0.913, 0.5614, 0.9542, 0.5614, 0.9542, 0.6026, 0.913, 0.6026, 0.913, 0.5614, 0.9542, 0.5614, 0.9542, 0.6026, 0.913, 0.6026, 0.913, 0.5614, 0.9542, 0.5614, 0.9542, 0.6026, 0.913, 0.6026, 0.913, 0.5614, 0.9542, 0.5614, 0.9542, 0.6026, 0.913, 0.6026, 0.913, 0.5614, 0.9542, 0.5614, 0.9542, 0.6026, 0.913, 0.6026, 0.913, 0.5614, 0.913, 0.6026, 0.9542, 0.6026, 0.9542, 0.5614, 0.913, 0.5614, 0.913, 0.6026, 0.9542, 0.6026, 0.9542, 0.5614, 0.913, 0.5614, 0.913, 0.6026, 0.9542, 0.6026, 0.9542, 0.5614, 0.913, 0.5614, 0.913, 0.6026, 0.9542, 0.6026, 0.9542, 0.5614, 0.913, 0.5614, 0.913, 0.6026, 0.9542, 0.6026, 0.9542, 0.5614, 0.913, 0.5614, 0.913, 0.6026, 0.9542, 0.6026, 0.9542, 0.5614, 0.913, 0.5614])
me_untitled_001.materials.append(mat_default)
me_untitled_001.use_remesh_preserve_volume = False
me_untitled_001.use_remesh_preserve_attributes = False
me_untitled_001.use_mirror_vertex_groups = False
me_untitled_001.update()
me_untitled_001.normals_split_custom_set([tuple(v) for v in zip(*[iter([-0.09035, -0.9787, 0.1843, -0.09035, -0.9787, 0.1843, -0.09035, -0.9787, 0.1843, -0.09035, -0.9787, 0.1843, 0.9836, -0.1167, -0.1375, 0.9836, -0.1167, -0.1375, 0.9836, -0.1167, -0.1375, 0.9836, -0.1167, -0.1375, 0.09035, 0.9787, -0.1843, 0.09035, 0.9787, -0.1843, 0.09035, 0.9787, -0.1843, 0.09035, 0.9787, -0.1843, -0.9836, 0.1167, 0.1375, -0.9836, 0.1167, 0.1375, -0.9836, 0.1167, 0.1375, -0.9836, 0.1167, 0.1375, 0.156, 0.1689, 0.9732, 0.156, 0.1689, 0.9732, 0.156, 0.1689, 0.9732, 0.156, 0.1689, 0.9732, -0.156, -0.1689, -0.9732, -0.156, -0.1689, -0.9732, -0.156, -0.1689, -0.9732, -0.156, -0.1689, -0.9732, 0.09035, -0.9787, 0.1843, 0.09035, -0.9787, 0.1843, 0.09035, -0.9787, 0.1843, 0.09035, -0.9787, 0.1843, -0.9836, -0.1167, -0.1375, -0.9836, -0.1167, -0.1375, -0.9836, -0.1167, -0.1375, -0.9836, -0.1167, -0.1375, -0.09035, 0.9787, -0.1843, -0.09035, 0.9787, -0.1843, -0.09035, 0.9787, -0.1843, -0.09035, 0.9787, -0.1843, 0.9836, 0.1167, 0.1375, 0.9836, 0.1167, 0.1375, 0.9836, 0.1167, 0.1375, 0.9836, 0.1167, 0.1375, -0.156, 0.1689, 0.9732, -0.156, 0.1689, 0.9732, -0.156, 0.1689, 0.9732, -0.156, 0.1689, 0.9732, 0.156, -0.1689, -0.9732, 0.156, -0.1689, -0.9732, 0.156, -0.1689, -0.9732, 0.156, -0.1689, -0.9732])] * 3)])
me_som1 = bpy.data.meshes.new('som1')
me_som1.from_pydata([(-0.2977, -0.04392, -0.07507), (-0.2359, -0.04392, 0.1965), (0.2359, -0.04392, -0.1965), (0.2977, -0.04392, 0.07507), (0.2359, 0.04392, -0.1965), (0.2977, 0.04392, 0.07507), (-0.2977, 0.04392, -0.07507), (-0.2359, 0.04392, 0.1965)], [], [(2, 3, 1, 0), (4, 5, 3, 2), (6, 7, 5, 4), (0, 1, 7, 6), (3, 5, 7, 1), (4, 2, 0, 6)])
me_som1.polygons.foreach_set('use_smooth', [True] * 6)
_k = set([(0, 1), (0, 2), (0, 6), (1, 3), (1, 7), (2, 3), (2, 4), (3, 5), (4, 5), (4, 6), (5, 7), (6, 7)])
me_som1.attributes.new('sharp_edge', 'BOOLEAN', 'EDGE').data.foreach_set('value', [ (min(e.vertices), max(e.vertices)) in _k for e in me_som1.edges])
_uv = me_som1.uv_layers.new(name='UVW')
_uv.uv.foreach_set('vector', [0.9793, 0.5187, 0.9793, 0.6023, 0.8957, 0.6023, 0.8957, 0.5187, 0.9793, 0.5187, 0.9793, 0.6023, 0.8957, 0.6023, 0.8957, 0.5187, 0.9793, 0.5187, 0.9793, 0.6023, 0.8957, 0.6023, 0.8957, 0.5187, 0.9793, 0.5187, 0.9793, 0.6023, 0.8957, 0.6023, 0.8957, 0.5187, 0.9793, 0.5187, 0.9793, 0.6023, 0.8957, 0.6023, 0.8957, 0.5187, 0.9793, 0.5187, 0.9793, 0.6023, 0.8957, 0.6023, 0.8957, 0.5187])
me_som1.materials.append(mat_default)
me_som1.use_remesh_preserve_volume = False
me_som1.use_remesh_preserve_attributes = False
me_som1.use_mirror_vertex_groups = False
me_som1.update()
me_som1.normals_split_custom_set([tuple(v) for v in zip(*[iter([1.101e-08, -1.0, -6.721e-08, 1.101e-08, -1.0, -6.721e-08, 1.101e-08, -1.0, -6.721e-08, 1.101e-08, -1.0, -6.721e-08, 0.975, 0.0, -0.222, 0.975, 0.0, -0.222, 0.975, 0.0, -0.222, 0.975, 0.0, -0.222, -1.101e-08, 1.0, 6.721e-08, -1.101e-08, 1.0, 6.721e-08, -1.101e-08, 1.0, 6.721e-08, -1.101e-08, 1.0, 6.721e-08, -0.975, 0.0, 0.222, -0.975, 0.0, 0.222, -0.975, 0.0, 0.222, -0.975, 0.0, 0.222, 0.222, 0.0, 0.975, 0.222, 0.0, 0.975, 0.222, 0.0, 0.975, 0.222, 0.0, 0.975, -0.222, 0.0, -0.975, -0.222, 0.0, -0.975, -0.222, 0.0, -0.975, -0.222, 0.0, -0.975])] * 3)])
me_som2 = bpy.data.meshes.new('som2')
me_som2.from_pydata([(-0.2267, -0.04392, -0.1936), (-0.2876, -0.04392, 0.07825), (0.2876, -0.04392, -0.07825), (0.2267, -0.04392, 0.1936), (0.2876, 0.04392, -0.07825), (0.2267, 0.04392, 0.1936), (-0.2267, 0.04392, -0.1936), (-0.2876, 0.04392, 0.07825)], [], [(2, 3, 1, 0), (4, 5, 3, 2), (6, 7, 5, 4), (0, 1, 7, 6), (3, 5, 7, 1), (4, 2, 0, 6)])
me_som2.polygons.foreach_set('use_smooth', [True] * 6)
_k = set([(0, 1), (0, 2), (0, 6), (1, 3), (1, 7), (2, 3), (2, 4), (3, 5), (4, 5), (4, 6), (5, 7), (6, 7)])
me_som2.attributes.new('sharp_edge', 'BOOLEAN', 'EDGE').data.foreach_set('value', [ (min(e.vertices), max(e.vertices)) in _k for e in me_som2.edges])
_uv = me_som2.uv_layers.new(name='UVW')
_uv.uv.foreach_set('vector', [0.9812, 0.516, 0.9812, 0.6035, 0.8937, 0.6035, 0.8937, 0.516, 0.9812, 0.516, 0.9812, 0.6035, 0.8937, 0.6035, 0.8937, 0.516, 0.9812, 0.516, 0.9812, 0.6035, 0.8937, 0.6035, 0.8937, 0.516, 0.9812, 0.516, 0.9812, 0.6035, 0.8937, 0.6035, 0.8937, 0.516, 0.9812, 0.516, 0.9812, 0.6035, 0.8937, 0.6035, 0.8937, 0.516, 0.9812, 0.516, 0.9812, 0.6035, 0.8937, 0.6035, 0.8937, 0.516])
me_som2.materials.append(mat_default)
me_som2.use_remesh_preserve_volume = False
me_som2.use_remesh_preserve_attributes = False
me_som2.use_mirror_vertex_groups = False
me_som2.update()
me_som2.normals_split_custom_set([tuple(v) for v in zip(*[iter([-6.271e-09, -1.0, -1.617e-07, -6.271e-09, -1.0, -1.617e-07, -6.271e-09, -1.0, -1.617e-07, -6.271e-09, -1.0, -1.617e-07, 0.9758, -3.045e-07, 0.2188, 0.9758, -3.045e-07, 0.2188, 0.9758, -3.045e-07, 0.2188, 0.9758, -3.045e-07, 0.2188, 6.271e-09, 1.0, 1.617e-07, 6.271e-09, 1.0, 1.617e-07, 6.271e-09, 1.0, 1.617e-07, 6.271e-09, 1.0, 1.617e-07, -0.9758, 3.045e-07, -0.2188, -0.9758, 3.045e-07, -0.2188, -0.9758, 3.045e-07, -0.2188, -0.9758, 3.045e-07, -0.2188, -0.2188, -8.252e-08, 0.9758, -0.2188, -8.252e-08, 0.9758, -0.2188, -8.252e-08, 0.9758, -0.2188, -8.252e-08, 0.9758, 0.2188, 8.046e-08, -0.9758, 0.2188, 8.046e-08, -0.9758, 0.2188, 8.046e-08, -0.9758, 0.2188, 8.046e-08, -0.9758])] * 3)])

# ---- objects
ob_head = bpy.data.objects.new('head', me_head)
ob_leftarm = bpy.data.objects.new('leftarm', me_leftarm)
ob_leftarm2 = bpy.data.objects.new('leftarm2', me_leftarm2)
ob_lefthand = bpy.data.objects.new('lefthand', me_lefthand)
ob_rightarm = bpy.data.objects.new('rightarm', me_rightarm)
ob_rightarm2 = bpy.data.objects.new('rightarm2', me_rightarm2)
ob_righthand = bpy.data.objects.new('righthand', me_righthand)
ob_stone = bpy.data.objects.new('stone', me_stone)
ob_cube_3 = bpy.data.objects.new('Cube_3', me_untitled_007)
ob_cube_1 = bpy.data.objects.new('Cube_1', me_untitled_002)
ob_cube = bpy.data.objects.new('Cube', me_untitled_001)
ob_som1 = bpy.data.objects.new('som1', me_som1)
ob_som2 = bpy.data.objects.new('som2', me_som2)

# ---- transforms, parenting, visibility, modifiers, constraints
ob_head.location = (0.0, 0.0, 0.7751)
ob_head.color = (0.8, 0.8, 0.8, 1.0)
ob_head.lineart.crease_threshold = 0.0
ob_leftarm.parent = ob_head
ob_leftarm.matrix_parent_inverse = Matrix(((1.0, 0.0, 0.0, 0.0), (0.0, 1.0, 0.0, 0.0), (0.0, 0.0, 1.0, -0.7751), (0.0, 0.0, 0.0, 1.0)))
ob_leftarm.location = (-0.5791, 0.0, 0.7751)
ob_leftarm.color = (0.8, 0.8, 0.8, 1.0)
ob_leftarm.lineart.crease_threshold = 0.0
ob_leftarm2.parent = ob_leftarm
ob_leftarm2.matrix_parent_inverse = Matrix(((1.0, 0.0, 0.0, 0.5791), (0.0, 1.0, 0.0, 0.0), (0.0, 0.0, 1.0, -0.7751), (0.0, 0.0, 0.0, 1.0)))
ob_leftarm2.location = (0.0, 0.0, 0.7751)
ob_leftarm2.color = (0.8, 0.8, 0.8, 1.0)
ob_leftarm2.lineart.crease_threshold = 0.0
ob_lefthand.parent = ob_leftarm2
ob_lefthand.matrix_parent_inverse = Matrix(((1.0, 0.0, 0.0, 0.0), (0.0, 1.0, 0.0, 0.0), (0.0, 0.0, 1.0, -0.7751), (0.0, 0.0, 0.0, 1.0)))
ob_lefthand.location = (0.0, 0.0, 0.7751)
ob_lefthand.color = (0.8, 0.8, 0.8, 1.0)
ob_lefthand.lineart.crease_threshold = 0.0
ob_rightarm.parent = ob_head
ob_rightarm.matrix_parent_inverse = Matrix(((1.0, 0.0, 0.0, 0.0), (0.0, 1.0, 0.0, 0.0), (0.0, 0.0, 1.0, -0.7751), (0.0, 0.0, 0.0, 1.0)))
ob_rightarm.location = (0.5791, 0.0, 0.7751)
ob_rightarm.color = (0.8, 0.8, 0.8, 1.0)
ob_rightarm.lineart.crease_threshold = 0.0
ob_rightarm2.parent = ob_rightarm
ob_rightarm2.matrix_parent_inverse = Matrix(((1.0, 0.0, 0.0, -0.5791), (0.0, 1.0, 0.0, 0.0), (0.0, 0.0, 1.0, -0.7751), (0.0, 0.0, 0.0, 1.0)))
ob_rightarm2.location = (0.0, 0.0, 0.7751)
ob_rightarm2.color = (0.8, 0.8, 0.8, 1.0)
ob_rightarm2.lineart.crease_threshold = 0.0
ob_righthand.parent = ob_rightarm2
ob_righthand.matrix_parent_inverse = Matrix(((1.0, 0.0, 0.0, 0.0), (0.0, 1.0, 0.0, 0.0), (0.0, 0.0, 1.0, -0.7751), (0.0, 0.0, 0.0, 1.0)))
ob_righthand.location = (0.0, 0.0, 0.7751)
ob_righthand.color = (0.8, 0.8, 0.8, 1.0)
ob_righthand.lineart.crease_threshold = 0.0
ob_stone.parent = ob_head
ob_stone.matrix_parent_inverse = Matrix(((1.0, 0.0, 0.0, 0.0), (0.0, 1.0, 0.0, 0.0), (0.0, 0.0, 1.0, -0.7751), (0.0, 0.0, 0.0, 1.0)))
ob_stone.location = (0.2279, 0.621, 1.477)
ob_stone.color = (0.8, 0.8, 0.8, 1.0)
ob_stone.lineart.crease_threshold = 0.0
ob_cube_3.parent = ob_stone
ob_cube_3.matrix_parent_inverse = Matrix(((1.0, 0.0, 0.0, -0.2279), (0.0, 1.0, 0.0, -0.621), (0.0, 0.0, 1.0, -1.477), (0.0, 0.0, 0.0, 1.0)))
ob_cube_3.location = (0.1793, -0.286, 1.477)
ob_cube_3.color = (0.8, 0.8, 0.8, 1.0)
ob_cube_3.lineart.crease_threshold = 0.0
ob_cube_1.parent = ob_stone
ob_cube_1.matrix_parent_inverse = Matrix(((1.0, 0.0, 0.0, -0.2279), (0.0, 1.0, 0.0, -0.621), (0.0, 0.0, 1.0, -1.477), (0.0, 0.0, 0.0, 1.0)))
ob_cube_1.location = (0.3035, 0.04654, 1.477)
ob_cube_1.color = (0.8, 0.8, 0.8, 1.0)
ob_cube_1.lineart.crease_threshold = 0.0
ob_cube.parent = ob_stone
ob_cube.matrix_parent_inverse = Matrix(((1.0, 0.0, 0.0, -0.2279), (0.0, 1.0, 0.0, -0.621), (0.0, 0.0, 1.0, -1.477), (0.0, 0.0, 0.0, 1.0)))
ob_cube.location = (0.3158, 0.3156, 1.477)
ob_cube.color = (0.8, 0.8, 0.8, 1.0)
ob_cube.lineart.crease_threshold = 0.0
ob_som1.parent = ob_head
ob_som1.matrix_parent_inverse = Matrix(((1.0, 0.0, 0.0, 0.0), (0.0, 1.0, 0.0, 0.0), (0.0, 0.0, 1.0, -0.7751), (0.0, 0.0, 0.0, 1.0)))
ob_som1.location = (-0.3476, 0.6947, 1.047)
ob_som1.color = (0.8, 0.8, 0.8, 1.0)
ob_som1.lineart.crease_threshold = 0.0
ob_som2.parent = ob_head
ob_som2.matrix_parent_inverse = Matrix(((1.0, 0.0, 0.0, 0.0), (0.0, 1.0, 0.0, 0.0), (0.0, 0.0, 1.0, -0.7751), (0.0, 0.0, 0.0, 1.0)))
ob_som2.location = (0.3566, 0.6947, 1.049)
ob_som2.color = (0.8, 0.8, 0.8, 1.0)
ob_som2.lineart.crease_threshold = 0.0

# ---- collection membership
col_collection_1.objects.link(ob_head)
col_collection_1.objects.link(ob_leftarm)
col_collection_1.objects.link(ob_leftarm2)
col_collection_1.objects.link(ob_lefthand)
col_collection_1.objects.link(ob_rightarm)
col_collection_1.objects.link(ob_rightarm2)
col_collection_1.objects.link(ob_righthand)
col_collection_1.objects.link(ob_stone)
col_collection_1.objects.link(ob_cube_3)
col_collection_1.objects.link(ob_cube_1)
col_collection_1.objects.link(ob_cube)
col_collection_1.objects.link(ob_som1)
col_collection_1.objects.link(ob_som2)

# ---- scene / render settings (as saved in the file)
scene.frame_start = 1; scene.frame_end = 250; scene.frame_set(1)
scene.render.engine = 'BLENDER_EEVEE_NEXT'
scene.render.resolution_percentage = 50
scene.render.fps = 30
scene.render.dither_intensity = 0.0
scene.cycles.use_denoising = False
scene.cycles.samples = 128
scene.cycles.sampling_pattern = 'TABULATED_SOBOL'
scene.cycles.light_sampling_threshold = 0.0
scene.cycles.use_adaptive_sampling = False
scene.cycles.use_light_tree = False
scene.cycles.blur_glossy = 0.0
scene.cycles.sample_clamp_indirect = 0.0
scene.view_settings.view_transform = 'Standard'
bpy.context.view_layer.update()

# ---- added for rendering (the .blend has no active camera and no usable light): camera, sun
cam_auto = bpy.data.cameras.new('AutoCamera')
cam_auto.lens = 50.0
cam_auto.sensor_width = 36.0
cam_auto.clip_end = 1000.0
ob_auto_camera = bpy.data.objects.new('AutoCamera', cam_auto)
scene.collection.objects.link(ob_auto_camera)
ob_auto_camera.location = (4.48852, -5.3388, 4.42322)
ob_auto_camera.rotation_euler = (1.09748, -7.21219e-08, 0.694738)
scene.camera = ob_auto_camera
light_auto_sun = bpy.data.lights.new('AutoSun', 'SUN')
light_auto_sun.energy = 3.0
light_auto_sun.angle = 0.0523599
ob_auto_sun = bpy.data.objects.new('AutoSun', light_auto_sun)
scene.collection.objects.link(ob_auto_sun)
ob_auto_sun.rotation_euler = (0.872665, 0.174533, 0.523599)
bpy.context.view_layer.update()
